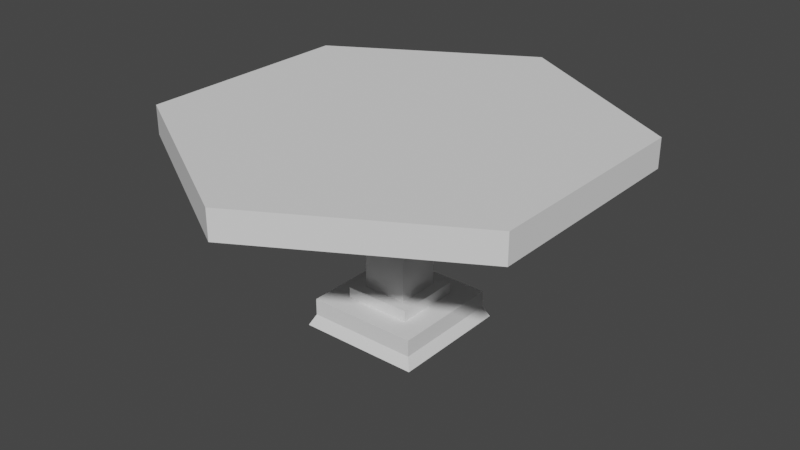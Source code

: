 # Source: table_round.blend  (saved by Blender 2.91.10; exported with 4.5.12 LTS)
import bpy
from mathutils import Matrix  # noqa: F401  (used for matrix-valued properties, if any)

bpy.ops.wm.read_factory_settings(use_empty=True)
scene = bpy.context.scene
scene.name = 'Scene'

# ---- world
world_world = bpy.data.worlds.new('World'); scene.world = world_world
world_world.use_nodes = True; world_world.node_tree.nodes.clear()
_N = world_world.node_tree.nodes; _L = world_world.node_tree.links
n0 = _N.new('ShaderNodeOutputWorld'); n0.name = 'World Output'; n0.location = (300, 300)
n1 = _N.new('ShaderNodeBackground'); n1.name = 'Background'; n1.location = (10, 300)
n1.inputs[0].default_value = (0.05088, 0.05088, 0.05088, 1.0)
_L.new(n1.outputs[0], n0.inputs[0])
n0.is_active_output = True
world_world.color = (0.05088, 0.05088, 0.05088)
world_world.use_sun_shadow = False
world_world.sun_shadow_jitter_overblur = 0.0

# ---- meshes
me_table_round = bpy.data.meshes.new('table_round')
me_table_round.from_pydata([(-0.4344, 0.2508, 0.3954), (-0.05016, 0.05016, 0.3954), (-3.737e-08, 0.5016, 0.3954), (0.05016, 0.05016, 0.3954), (0.4344, 0.2508, 0.3954), (0.05016, -0.05016, 0.3954), (-0.05016, -0.05016, 0.3954), (-3.737e-08, -0.5016, 0.3954), (-0.4344, -0.2508, 0.3954), (-0.4344, 1.495e-07, 0.3954), (0.4344, -0.2508, 0.3954), (0.4344, 1.495e-07, 0.3954), (-0.4344, -0.2508, 0.4601), (-0.4344, 0.2508, 0.4601), (-3.737e-08, -0.5016, 0.4601), (-3.737e-08, 0.5016, 0.4601), (0.4344, -0.2508, 0.4601), (0.4344, 0.2508, 0.4601), (-3.737e-08, 0.5016, 0.3954), (0.4344, 0.2508, 0.3954), (-3.737e-08, 0.5016, 0.4601), (0.4344, 0.2508, 0.4601), (0.4344, -0.2508, 0.3954), (0.4344, -0.2508, 0.4601), (0.4344, 1.495e-07, 0.3954), (0.4344, 0.2508, 0.4601), (0.4344, 0.2508, 0.3954), (0.4344, -0.2508, 0.3954), (-3.737e-08, -0.5016, 0.3954), (0.4344, -0.2508, 0.4601), (-3.737e-08, -0.5016, 0.4601), (-3.737e-08, -0.5016, 0.3954), (-0.4344, -0.2508, 0.3954), (-3.737e-08, -0.5016, 0.4601), (-0.4344, -0.2508, 0.4601), (-0.4344, -0.2508, 0.4601), (-0.4344, -0.2508, 0.3954), (-0.4344, 0.2508, 0.4601), (-0.4344, 1.495e-07, 0.3954), (-0.4344, 0.2508, 0.3954), (-0.4344, 0.2508, 0.3954), (-3.737e-08, 0.5016, 0.3954), (-0.4344, 0.2508, 0.4601), (-3.737e-08, 0.5016, 0.4601), (0.05016, -0.05016, 0.08803), (-0.05016, -0.05016, 0.08803), (0.05016, -0.05016, 0.3954), (-0.05016, -0.05016, 0.3954), (-0.05016, -0.05016, 0.3954), (-0.05016, -0.05016, 0.08803), (-0.05016, 0.05016, 0.3954), (-0.05016, 0.05016, 0.08803), (-0.05016, 0.05016, 0.08803), (0.05016, 0.05016, 0.08803), (-0.05016, 0.05016, 0.3954), (0.05016, 0.05016, 0.3954), (0.05016, -0.05016, 0.08803), (0.05016, -0.05016, 0.3954), (0.05016, 0.05016, 0.08803), (0.05016, 0.05016, 0.3954), (0.07523, -0.07523, 0.06295), (-0.07523, -0.07523, 0.06295), (0.07523, -0.07523, 0.08803), (-0.07523, -0.07523, 0.08803), (-0.07523, -0.07523, 0.08803), (-0.07523, -0.07523, 0.06295), (-0.07523, 0.07523, 0.08803), (-0.07523, 0.07523, 0.06295), (0.07523, -0.07523, 0.06295), (0.07523, -0.07523, 0.08803), (0.07523, 0.07523, 0.06295), (0.07523, 0.07523, 0.08803), (-0.07523, 0.07523, 0.08803), (-0.05016, -0.05016, 0.08803), (-0.07523, -0.07523, 0.08803), (0.07523, -0.07523, 0.08803), (0.05016, -0.05016, 0.08803), (0.05016, 0.05016, 0.08803), (-0.05016, 0.05016, 0.08803), (0.07523, 0.07523, 0.08803), (-0.1254, -0.1254, 0.06295), (-0.1254, -0.1254, 0.02533), (-0.1254, 0.1254, 0.06295), (-0.1254, 0.1254, 0.02533), (-0.1254, 0.1254, 0.02533), (0.1254, 0.1254, 0.02533), (-0.1254, 0.1254, 0.06295), (0.1254, 0.1254, 0.06295), (0.1254, -0.1254, 0.02533), (-0.1254, -0.1254, 0.02533), (0.1254, -0.1254, 0.06295), (-0.1254, -0.1254, 0.06295), (0.1254, -0.1254, 0.02533), (0.1254, -0.1254, 0.06295), (0.1254, 0.1254, 0.02533), (0.1254, 0.1254, 0.06295), (-0.1254, 0.1254, 0.06295), (-0.07523, -0.07523, 0.06295), (-0.1254, -0.1254, 0.06295), (0.1254, -0.1254, 0.06295), (0.07523, -0.07523, 0.06295), (0.07523, 0.07523, 0.06295), (-0.07523, 0.07523, 0.06295), (0.1254, 0.1254, 0.06295), (-0.1379, 0.1379, 0.0002565), (-0.1379, -0.1379, 0.0002565), (0.1379, 0.1379, 0.0002565), (0.1379, -0.1379, 0.0002565), (-0.1379, 0.1379, 0.0002565), (0.1379, 0.1379, 0.0002565), (-0.1254, 0.1254, 0.02533), (0.1254, 0.1254, 0.02533), (0.1379, -0.1379, 0.0002565), (0.1254, -0.1254, 0.02533), (0.1379, 0.1379, 0.0002565), (0.1254, 0.1254, 0.02533), (0.1379, -0.1379, 0.0002565), (-0.1379, -0.1379, 0.0002565), (0.1254, -0.1254, 0.02533), (-0.1254, -0.1254, 0.02533), (-0.1379, -0.1379, 0.0002565), (-0.1379, 0.1379, 0.0002565), (-0.1254, -0.1254, 0.02533), (-0.1254, 0.1254, 0.02533), (-0.07523, 0.07523, 0.06295), (0.07523, 0.07523, 0.06295), (-0.07523, 0.07523, 0.08803), (0.07523, 0.07523, 0.08803)], [], [(2, 1, 0), (1, 2, 3), (3, 2, 4), (3, 4, 5), (6, 0, 1), (7, 0, 6), (7, 6, 5), (8, 0, 7), (0, 8, 9), (7, 5, 10), (10, 5, 4), (10, 4, 11), (14, 13, 12), (13, 14, 15), (15, 14, 16), (15, 16, 17), (20, 19, 18), (19, 20, 21), (24, 23, 22), (23, 24, 25), (25, 24, 26), (29, 28, 27), (28, 29, 30), (33, 32, 31), (32, 33, 34), (37, 36, 35), (36, 37, 38), (38, 37, 39), (42, 41, 40), (41, 42, 43), (46, 45, 44), (45, 46, 47), (50, 49, 48), (49, 50, 51), (54, 53, 52), (53, 54, 55), (58, 57, 56), (57, 58, 59), (62, 61, 60), (61, 62, 63), (66, 65, 64), (65, 66, 67), (70, 69, 68), (69, 70, 71), (74, 73, 72), (73, 74, 75), (73, 75, 76), (76, 75, 77), (78, 72, 73), (72, 78, 79), (79, 78, 77), (79, 77, 75), (82, 81, 80), (81, 82, 83), (86, 85, 84), (85, 86, 87), (90, 89, 88), (89, 90, 91), (94, 93, 92), (93, 94, 95), (98, 97, 96), (97, 98, 99), (97, 99, 100), (100, 99, 101), (102, 96, 97), (96, 102, 103), (103, 102, 101), (103, 101, 99), (106, 105, 104), (105, 106, 107), (110, 109, 108), (109, 110, 111), (114, 113, 112), (113, 114, 115), (118, 117, 116), (117, 118, 119), (122, 121, 120), (121, 122, 123), (126, 125, 124), (125, 126, 127)])
me_table_round.polygons.foreach_set('use_smooth', [0, 0, 0, 0, 0, 0, 0, 0, 0, 0, 0, 1, 0, 0, 0, 0, 0, 0, 0, 0, 0, 0, 0, 0, 0, 0, 0, 0, 0, 0, 0, 0, 0, 0, 0, 0, 0, 0, 0, 0, 0, 0, 0, 0, 0, 0, 0, 0, 0, 0, 0, 0, 0, 0, 0, 0, 0, 0, 0, 0, 0, 0, 0, 0, 0, 0, 0, 0, 0, 0, 0, 0, 0, 0, 0, 0, 0, 0, 0, 0])
_uv = me_table_round.uv_layers.new(name='UVMap')
_uv.uv.foreach_set('vector', [-13.64, 31.5, -12.06, 17.32, -1.421e-14, 23.62, -12.06, 17.32, -13.64, 31.5, -15.21, 17.32, -15.21, 17.32, -13.64, 31.5, -27.28, 23.62, -15.21, 17.32, -27.28, 23.62, -15.21, 14.17, -12.06, 14.17, -1.421e-14, 23.62, -12.06, 17.32, -13.64, 0.0, -1.421e-14, 23.62, -12.06, 14.17, -13.64, 0.0, -12.06, 14.17, -15.21, 14.17, 0.0, 7.874, -1.421e-14, 23.62, -13.64, 0.0, -1.421e-14, 23.62, 0.0, 7.874, 0.0, 15.75, -13.64, 0.0, -15.21, 14.17, -27.28, 7.874, -27.28, 7.874, -15.21, 14.17, -27.28, 23.62, -27.28, 7.874, -27.28, 23.62, -27.28, 15.75, 13.64, 0.0, 1.421e-14, 23.62, 0.0, 7.874, 1.421e-14, 23.62, 13.64, 0.0, 13.64, 31.5, 13.64, 31.5, 13.64, 0.0, 27.28, 7.874, 13.64, 31.5, 27.28, 7.874, 27.28, 23.62, 3.937, 3.808, -11.81, 1.778, 3.937, 1.778, -11.81, 1.778, 3.937, 3.808, -11.81, 3.808, 15.75, 1.778, 7.874, 3.808, 7.874, 1.778, 7.874, 3.808, 15.75, 1.778, 23.62, 3.808, 23.62, 3.808, 15.75, 1.778, 23.62, 1.778, 27.56, 3.808, 11.81, 1.778, 27.56, 1.778, 11.81, 1.778, 27.56, 3.808, 11.81, 3.808, 11.81, 3.808, -3.937, 1.778, 11.81, 1.778, -3.937, 1.778, 11.81, 3.808, -3.937, 3.808, -23.62, 3.808, -7.874, 1.778, -7.874, 3.808, -7.874, 1.778, -23.62, 3.808, -15.75, 1.778, -15.75, 1.778, -23.62, 3.808, -23.62, 1.778, -11.81, 3.808, -27.56, 1.778, -11.81, 1.778, -27.56, 1.778, -11.81, 3.808, -27.56, 3.808, 15.21, 1.778, 12.06, -7.874, 15.21, -7.874, 12.06, -7.874, 15.21, 1.778, 12.06, 1.778, -17.32, 1.778, -14.17, -7.874, -14.17, 1.778, -14.17, -7.874, -17.32, 1.778, -17.32, -7.874, -12.06, 1.778, -15.21, -7.874, -12.06, -7.874, -15.21, -7.874, -12.06, 1.778, -15.21, 1.778, 17.32, -7.874, 14.17, 1.778, 14.17, -7.874, 14.17, 1.778, 17.32, -7.874, 17.32, 1.778, 16.0, -7.874, 11.28, -8.661, 16.0, -8.661, 11.28, -8.661, 16.0, -7.874, 11.28, -7.874, -18.11, -7.874, -13.39, -8.661, -13.39, -7.874, -13.39, -8.661, -18.11, -7.874, -18.11, -8.661, 18.11, -8.661, 13.39, -7.874, 13.39, -8.661, 13.39, -7.874, 18.11, -8.661, 18.11, -7.874, 11.28, 13.39, 12.06, 14.17, 11.28, 18.11, 12.06, 14.17, 11.28, 13.39, 16.0, 13.39, 12.06, 14.17, 16.0, 13.39, 15.21, 14.17, 15.21, 14.17, 16.0, 13.39, 15.21, 17.32, 12.06, 17.32, 11.28, 18.11, 12.06, 14.17, 11.28, 18.11, 12.06, 17.32, 16.0, 18.11, 16.0, 18.11, 12.06, 17.32, 15.21, 17.32, 16.0, 18.11, 15.21, 17.32, 16.0, 13.39, -19.69, -8.661, -11.81, -9.843, -11.81, -8.661, -11.81, -9.843, -19.69, -8.661, -19.69, -9.843, -9.701, -8.661, -17.58, -9.843, -9.701, -9.843, -17.58, -9.843, -9.701, -8.661, -17.58, -8.661, 17.58, -8.661, 9.701, -9.843, 17.58, -9.843, 9.701, -9.843, 17.58, -8.661, 9.701, -8.661, 19.69, -9.843, 11.81, -8.661, 11.81, -9.843, 11.81, -8.661, 19.69, -9.843, 19.69, -8.661, 9.701, 11.81, 11.28, 13.39, 9.701, 19.69, 11.28, 13.39, 9.701, 11.81, 17.58, 11.81, 11.28, 13.39, 17.58, 11.81, 16.0, 13.39, 16.0, 13.39, 17.58, 11.81, 16.0, 18.11, 11.28, 18.11, 9.701, 19.69, 11.28, 13.39, 9.701, 19.69, 11.28, 18.11, 17.58, 19.69, 17.58, 19.69, 11.28, 18.11, 16.0, 18.11, 17.58, 19.69, 16.0, 18.11, 17.58, 11.81, -17.97, 20.08, -9.307, 11.42, -9.307, 20.08, -9.307, 11.42, -17.97, 20.08, -17.97, 11.42, -9.701, -17.61, -17.97, -18.49, -9.307, -18.49, -17.97, -18.49, -9.701, -17.61, -17.58, -17.61, 20.08, -17.54, 11.81, -16.66, 11.42, -17.54, 11.81, -16.66, 20.08, -17.54, 19.69, -16.66, 17.58, -3.521, 9.307, -4.402, 17.97, -4.402, 9.307, -4.402, 17.58, -3.521, 9.701, -3.521, -11.81, -4.465, -20.08, -5.345, -11.42, -5.345, -20.08, -5.345, -11.81, -4.465, -19.69, -4.465, -11.28, -7.874, -16.0, -8.661, -11.28, -8.661, -16.0, -8.661, -11.28, -7.874, -16.0, -7.874])
me_table_round.use_remesh_fix_poles = True
me_table_round.use_remesh_preserve_attributes = False
me_table_round.use_mirror_vertex_groups = False
me_table_round.update()
me_table_round.normals_split_custom_set([tuple(v) for v in zip(*[iter([0.0, 0.0, -1.0, 0.0, 0.0, -1.0, 0.0, 0.0, -1.0, 0.0, 0.0, -1.0, 0.0, 0.0, -1.0, 0.0, 0.0, -1.0, 0.0, 0.0, -1.0, 0.0, 0.0, -1.0, 0.0, 0.0, -1.0, 3.866e-07, 0.0, -1.0, 3.866e-07, 0.0, -1.0, 3.866e-07, 0.0, -1.0, -3.866e-07, 0.0, -1.0, -3.866e-07, 0.0, -1.0, -3.866e-07, 0.0, -1.0, 1.882e-07, 0.0, -1.0, 1.882e-07, 0.0, -1.0, 1.882e-07, 0.0, -1.0, 0.0, 0.0, -1.0, 0.0, 0.0, -1.0, 0.0, 0.0, -1.0, 0.0, 0.0, -1.0, 0.0, 0.0, -1.0, 0.0, 0.0, -1.0, 1.0, 0.0, 0.0, 1.0, 0.0, 0.0, 1.0, 0.0, 0.0, -8.121e-08, 0.0, -1.0, -8.121e-08, 0.0, -1.0, -8.121e-08, 0.0, -1.0, 7.733e-08, 0.0, -1.0, 7.733e-08, 0.0, -1.0, 7.733e-08, 0.0, -1.0, 1.0, -2.291e-09, -4.777e-05, 1.0, 2.291e-09, 4.777e-05, 1.0, 2.291e-09, 4.777e-05, 0.0, 0.0, 1.0, 0.0, 0.0, 1.0, 0.0, 0.0, 1.0, 2.736e-07, 0.0, 1.0, 2.736e-07, 0.0, 1.0, 2.736e-07, 0.0, 1.0, -1.368e-07, 0.0, 1.0, -1.368e-07, 0.0, 1.0, -1.368e-07, 0.0, 1.0, -1.368e-07, 0.0, 1.0, -1.368e-07, 0.0, 1.0, -1.368e-07, 0.0, 1.0, 0.5, 0.866, 0.0, 0.5, 0.866, 0.0, 0.5, 0.866, 0.0, 0.5, 0.866, 0.0, 0.5, 0.866, 0.0, 0.5, 0.866, 0.0, 1.0, 0.0, 0.0, 1.0, 0.0, 0.0, 1.0, 0.0, 0.0, 1.0, 0.0, 0.0, 1.0, 0.0, 0.0, 1.0, 0.0, 0.0, 1.0, 0.0, 0.0, 1.0, 0.0, 0.0, 1.0, 0.0, 0.0, 0.5, -0.866, 0.0, 0.5, -0.866, 0.0, 0.5, -0.866, 0.0, 0.5, -0.866, 0.0, 0.5, -0.866, 0.0, 0.5, -0.866, 0.0, -0.5, -0.866, 0.0, -0.5, -0.866, 0.0, -0.5, -0.866, 0.0, -0.5, -0.866, 0.0, -0.5, -0.866, 0.0, -0.5, -0.866, 0.0, -1.0, 0.0, 0.0, -1.0, 0.0, 0.0, -1.0, 0.0, 0.0, -1.0, 0.0, 0.0, -1.0, 0.0, 0.0, -1.0, 0.0, 0.0, -1.0, 0.0, 0.0, -1.0, 0.0, 0.0, -1.0, 0.0, 0.0, -0.5, 0.866, 0.0, -0.5, 0.866, 0.0, -0.5, 0.866, 0.0, -0.5, 0.866, 0.0, -0.5, 0.866, 0.0, -0.5, 0.866, 0.0, 0.0, -1.0, 0.0, 0.0, -1.0, 0.0, 0.0, -1.0, 0.0, 0.0, -1.0, 0.0, 0.0, -1.0, 0.0, 0.0, -1.0, 0.0, -1.0, 0.0, 0.0, -1.0, 0.0, 0.0, -1.0, 0.0, 0.0, -1.0, 0.0, 0.0, -1.0, 0.0, 0.0, -1.0, 0.0, 0.0, 0.0, 1.0, 0.0, 0.0, 1.0, 0.0, 0.0, 1.0, 0.0, 0.0, 1.0, 0.0, 0.0, 1.0, 0.0, 0.0, 1.0, 0.0, 1.0, 0.0, 0.0, 1.0, 0.0, 0.0, 1.0, 0.0, 0.0, 1.0, 0.0, 0.0, 1.0, 0.0, 0.0, 1.0, 0.0, 0.0, 0.0, -1.0, 0.0, 0.0, -1.0, 0.0, 0.0, -1.0, 0.0, 0.0, -1.0, 0.0, 0.0, -1.0, 0.0, 0.0, -1.0, 0.0, -1.0, 0.0, 0.0, -1.0, 0.0, 0.0, -1.0, 0.0, 0.0, -1.0, 0.0, 0.0, -1.0, 0.0, 0.0, -1.0, 0.0, 0.0, 1.0, 0.0, 0.0, 1.0, 0.0, 0.0, 1.0, 0.0, 0.0, 1.0, 0.0, 0.0, 1.0, 0.0, 0.0, 1.0, 0.0, 0.0, 4.936e-07, 0.0, 1.0, 4.936e-07, 0.0, 1.0, 4.936e-07, 0.0, 1.0, 0.0, 0.0, 1.0, 0.0, 0.0, 1.0, 0.0, 0.0, 1.0, 0.0, 0.0, 1.0, 0.0, 0.0, 1.0, 0.0, 0.0, 1.0, 0.0, 0.0, 1.0, 0.0, 0.0, 1.0, 0.0, 0.0, 1.0, 0.0, 0.0, 1.0, 0.0, 0.0, 1.0, 0.0, 0.0, 1.0, 0.0, 0.0, 1.0, 0.0, 0.0, 1.0, 0.0, 0.0, 1.0, 0.0, 0.0, 1.0, 0.0, 0.0, 1.0, 0.0, 0.0, 1.0, -4.936e-07, 0.0, 1.0, -4.936e-07, 0.0, 1.0, -4.936e-07, 0.0, 1.0, -1.0, 0.0, 0.0, -1.0, 0.0, 0.0, -1.0, 0.0, 0.0, -1.0, 0.0, 0.0, -1.0, 0.0, 0.0, -1.0, 0.0, 0.0, 0.0, 1.0, 0.0, 0.0, 1.0, 0.0, 0.0, 1.0, 0.0, 0.0, 1.0, 0.0, 0.0, 1.0, 0.0, 0.0, 1.0, 0.0, 0.0, -1.0, 0.0, 0.0, -1.0, 0.0, 0.0, -1.0, 0.0, 0.0, -1.0, 0.0, 0.0, -1.0, 0.0, 0.0, -1.0, 0.0, 1.0, 0.0, 0.0, 1.0, 0.0, 0.0, 1.0, 0.0, 0.0, 1.0, 0.0, 0.0, 1.0, 0.0, 0.0, 1.0, 0.0, 0.0, -1.481e-07, 0.0, 1.0, -1.481e-07, 0.0, 1.0, -1.481e-07, 0.0, 1.0, 0.0, 0.0, 1.0, 0.0, 0.0, 1.0, 0.0, 0.0, 1.0, 0.0, 0.0, 1.0, 0.0, 0.0, 1.0, 0.0, 0.0, 1.0, 0.0, 0.0, 1.0, 0.0, 0.0, 1.0, 0.0, 0.0, 1.0, 0.0, 0.0, 1.0, 0.0, 0.0, 1.0, 0.0, 0.0, 1.0, 0.0, 0.0, 1.0, 0.0, 0.0, 1.0, 0.0, 0.0, 1.0, 0.0, 0.0, 1.0, 0.0, 0.0, 1.0, 0.0, 0.0, 1.0, 1.481e-07, 0.0, 1.0, 1.481e-07, 0.0, 1.0, 1.481e-07, 0.0, 1.0, 0.0, 0.0, -1.0, 0.0, 0.0, -1.0, 0.0, 0.0, -1.0, 0.0, 0.0, -1.0, 0.0, 0.0, -1.0, 0.0, 0.0, -1.0, 0.0, 0.8944, 0.4472, 0.0, 0.8944, 0.4472, 0.0, 0.8944, 0.4472, 0.0, 0.8944, 0.4472, 0.0, 0.8944, 0.4472, 0.0, 0.8944, 0.4472, 0.8944, 0.0, 0.4472, 0.8944, 0.0, 0.4472, 0.8944, 0.0, 0.4472, 0.8944, 0.0, 0.4472, 0.8944, 0.0, 0.4472, 0.8944, 0.0, 0.4472, 0.0, -0.8944, 0.4472, 0.0, -0.8944, 0.4472, 0.0, -0.8944, 0.4472, 0.0, -0.8944, 0.4472, 0.0, -0.8944, 0.4472, 0.0, -0.8944, 0.4472, -0.8944, 0.0, 0.4472, -0.8944, 0.0, 0.4472, -0.8944, 0.0, 0.4472, -0.8944, 0.0, 0.4472, -0.8944, 0.0, 0.4472, -0.8944, 0.0, 0.4472, 0.0, 1.0, 0.0, 0.0, 1.0, 0.0, 0.0, 1.0, 0.0, 0.0, 1.0, 0.0, 0.0, 1.0, 0.0, 0.0, 1.0, 0.0])] * 3)])

# ---- objects
ob_table_round = bpy.data.objects.new('table_round', me_table_round)

# ---- transforms, parenting, visibility, modifiers, constraints
ob_table_round.location = (0.0, 0.0, 0.0)
ob_table_round.rotation_mode = 'QUATERNION'
ob_table_round.rotation_quaternion = (1.0, 0.0, 0.0, 0.0)
ob_table_round.lineart.crease_threshold = 0.0

# ---- collection membership
scene.collection.objects.link(ob_table_round)

# ---- scene / render settings (as saved in the file)
scene.frame_start = 1; scene.frame_end = 250; scene.frame_set(1)
scene.render.engine = 'BLENDER_EEVEE_NEXT'
scene.cycles.use_denoising = False
scene.cycles.samples = 128
scene.cycles.sampling_pattern = 'TABULATED_SOBOL'
scene.cycles.use_adaptive_sampling = False
scene.cycles.use_light_tree = False
scene.view_settings.view_transform = 'Filmic'
bpy.context.view_layer.update()

# ---- added for rendering (the .blend has no active camera and no usable light): camera, sun
cam_auto = bpy.data.cameras.new('AutoCamera')
cam_auto.lens = 50.0
cam_auto.sensor_width = 36.0
cam_auto.clip_end = 1000.0
ob_auto_camera = bpy.data.objects.new('AutoCamera', cam_auto)
scene.collection.objects.link(ob_auto_camera)
ob_auto_camera.location = (1.29939, -1.55927, 1.26969)
ob_auto_camera.rotation_euler = (1.09748, -7.21219e-08, 0.694738)
scene.camera = ob_auto_camera
light_auto_sun = bpy.data.lights.new('AutoSun', 'SUN')
light_auto_sun.energy = 3.0
light_auto_sun.angle = 0.0523599
ob_auto_sun = bpy.data.objects.new('AutoSun', light_auto_sun)
scene.collection.objects.link(ob_auto_sun)
ob_auto_sun.rotation_euler = (0.872665, 0.174533, 0.523599)
bpy.context.view_layer.update()
